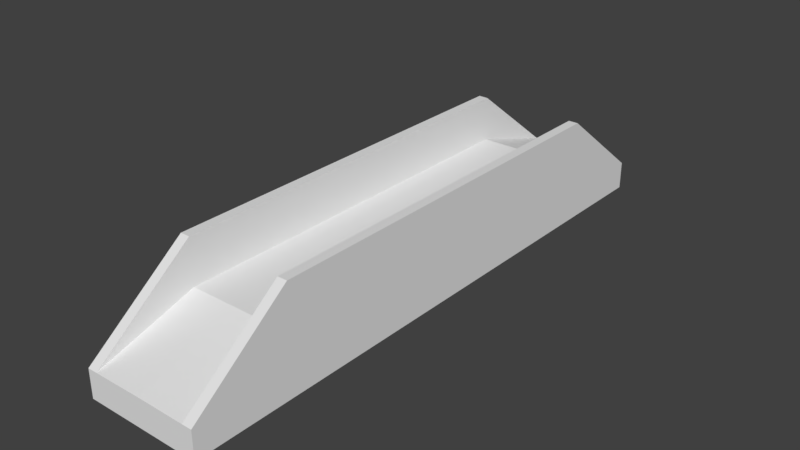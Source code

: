 # Source: Newbridge.blend  (saved by Blender 2.78.0; exported with 4.5.12 LTS)
import bpy
from mathutils import Matrix  # noqa: F401  (used for matrix-valued properties, if any)

bpy.ops.wm.read_factory_settings(use_empty=True)
scene = bpy.context.scene
scene.name = 'Scene'

# ---- collections
col_collection_1 = bpy.data.collections.new('Collection 1'); scene.collection.children.link(col_collection_1)

# ---- materials (node trees are filled in below, after node groups)
mat_material_001 = bpy.data.materials.new('Material.001')
mat_material_001.alpha_threshold = 0.0
mat_material_001.use_transparent_shadow = False
mat_material_001.roughness = 0.5

# ---- material node trees

# ---- world
world_world = bpy.data.worlds.new('World'); scene.world = world_world
world_world.color = (0.05088, 0.05088, 0.05088)
world_world.use_sun_shadow = False
world_world.sun_shadow_jitter_overblur = 0.0
world_world.cycles.sampling_method = 'MANUAL'

# ---- meshes
me_cube_001 = bpy.data.meshes.new('Cube.001')
me_cube_001.from_pydata([(-0.6894, -3.492, 2.387), (-0.6894, -2.331, 3.073), (-0.6894, 0.0, 3.073), (-0.5743, 0.0, 3.073), (-0.5743, 0.0, 2.387), (-0.5743, -3.492, 2.387), (-0.5743, -2.331, 3.073), (-0.6894, -2.331, 2.387), (-0.6894, 0.0, 3.609), (-0.5743, -2.331, 2.387), (-0.6894, -2.331, 3.609), (-0.5743, -2.331, 3.609), (-0.6894, -3.492, 2.718), (-0.5743, 0.0, 3.609), (-0.5743, -3.492, 2.718), (-0.6894, -2.331, 2.718), (-0.6894, 0.0, 2.718), (-0.6894, 0.0, 2.387), (0.6894, -3.492, 2.387), (0.6894, -2.331, 3.073), (0.6894, 0.0, 3.073), (0.5743, 0.0, 3.073), (0.5743, 0.0, 2.387), (0.5743, -3.492, 2.387), (0.5743, -2.331, 3.073), (0.6894, -2.331, 2.387), (0.6894, 0.0, 3.609), (0.5743, -2.331, 2.387), (0.6894, -2.331, 3.609), (0.5743, -2.331, 3.609), (0.6894, -3.492, 2.718), (0.5743, 0.0, 3.609), (0.5743, -3.492, 2.718), (0.6894, -2.331, 2.718), (0.6894, 0.0, 2.718), (0.6894, 0.0, 2.387), (0.0, -2.331, 3.073), (0.0, -3.492, 2.387), (0.0, -2.331, 2.387), (0.0, -3.492, 2.723), (0.0, 0.0, 2.387), (0.0, 0.0, 3.073)], [], [(15, 12, 1), (9, 5, 0, 7), (14, 6, 11), (12, 10, 1), (3, 13, 11, 6), (8, 10, 11, 13), (5, 37, 39, 14), (4, 9, 7, 17), (16, 15, 1, 2), (17, 7, 15, 16), (0, 5, 14, 12), (7, 0, 12, 15), (9, 4, 40, 38), (37, 5, 9, 38), (1, 10, 8, 2), (14, 39, 36, 6), (6, 36, 41, 3), (11, 10, 12, 14), (33, 19, 30), (27, 25, 18, 23), (32, 29, 24), (30, 19, 28), (21, 24, 29, 31), (26, 31, 29, 28), (23, 32, 39, 37), (22, 35, 25, 27), (34, 20, 19, 33), (35, 34, 33, 25), (18, 30, 32, 23), (25, 33, 30, 18), (27, 38, 40, 22), (37, 38, 27, 23), (19, 20, 26, 28), (32, 24, 36, 39), (24, 21, 41, 36), (29, 32, 30, 28)])
me_cube_001.materials.append(mat_material_001)
me_cube_001.use_remesh_preserve_volume = False
me_cube_001.use_remesh_preserve_attributes = False
me_cube_001.use_mirror_vertex_groups = False
me_cube_001.update()

# ---- objects
ob_cube = bpy.data.objects.new('Cube', me_cube_001)

# ---- transforms, parenting, visibility, modifiers, constraints
ob_cube.location = (0.0, 0.0, 0.0)
ob_cube.lineart.crease_threshold = 0.0
_vg = ob_cube.vertex_groups.new(name='Group')
_m = ob_cube.modifiers.new('Mirror', 'MIRROR')
_m.use_axis = (False, True, False)
_m.use_clip = True

# ---- collection membership
col_collection_1.objects.link(ob_cube)

# ---- scene / render settings (as saved in the file)
scene.frame_start = 1; scene.frame_end = 250; scene.frame_set(0)
scene.render.engine = 'BLENDER_EEVEE_NEXT'
scene.render.resolution_percentage = 50
scene.render.dither_intensity = 0.0
scene.cycles.use_denoising = False
scene.cycles.samples = 128
scene.cycles.sampling_pattern = 'TABULATED_SOBOL'
scene.cycles.light_sampling_threshold = 0.0
scene.cycles.use_adaptive_sampling = False
scene.cycles.use_light_tree = False
scene.cycles.blur_glossy = 0.0
scene.cycles.sample_clamp_indirect = 0.0
scene.view_settings.view_transform = 'Standard'
bpy.context.view_layer.update()

# ---- added for rendering (the .blend has no active camera and no usable light): camera, sun
cam_auto = bpy.data.cameras.new('AutoCamera')
cam_auto.lens = 50.0
cam_auto.sensor_width = 36.0
cam_auto.clip_end = 1000.0
ob_auto_camera = bpy.data.objects.new('AutoCamera', cam_auto)
scene.collection.objects.link(ob_auto_camera)
ob_auto_camera.location = (6.68356, -8.02028, 8.34455)
ob_auto_camera.rotation_euler = (1.09748, -7.21219e-08, 0.694738)
scene.camera = ob_auto_camera
light_auto_sun = bpy.data.lights.new('AutoSun', 'SUN')
light_auto_sun.energy = 3.0
light_auto_sun.angle = 0.0523599
ob_auto_sun = bpy.data.objects.new('AutoSun', light_auto_sun)
scene.collection.objects.link(ob_auto_sun)
ob_auto_sun.rotation_euler = (0.872665, 0.174533, 0.523599)
bpy.context.view_layer.update()
